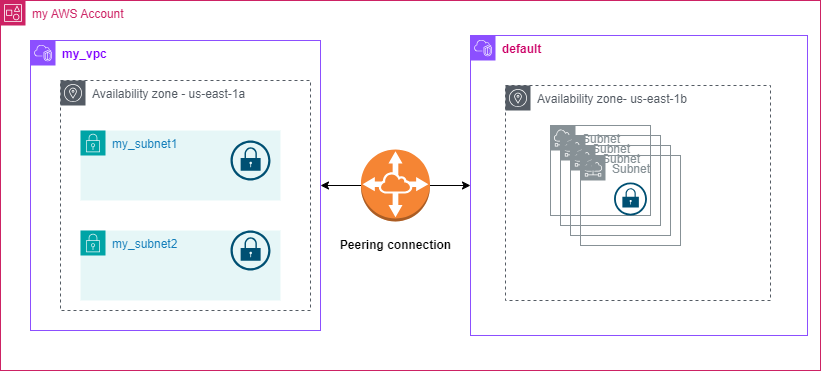

The diagram above was exported from draw.io. Its source (the exported page's mxGraphModel, read from the mxfile embedded in the PNG):
<mxGraphModel dx="1034" dy="412" grid="1" gridSize="10" guides="1" tooltips="1" connect="1" arrows="1" fold="1" page="1" pageScale="1" pageWidth="827" pageHeight="1169" math="0" shadow="0">
  <root>
    <mxCell id="0" />
    <mxCell id="1" parent="0" />
    <mxCell id="0L0aPs7gmHVoSqaBq3T6-1" value="my AWS Account" style="points=[[0,0],[0.25,0],[0.5,0],[0.75,0],[1,0],[1,0.25],[1,0.5],[1,0.75],[1,1],[0.75,1],[0.5,1],[0.25,1],[0,1],[0,0.75],[0,0.5],[0,0.25]];outlineConnect=0;gradientColor=none;html=1;whiteSpace=wrap;fontSize=12;fontStyle=0;container=1;pointerEvents=0;collapsible=0;recursiveResize=0;shape=mxgraph.aws4.group;grIcon=mxgraph.aws4.group_account;strokeColor=#CD2264;fillColor=none;verticalAlign=top;align=left;spacingLeft=30;fontColor=#CD2264;dashed=0;" vertex="1" parent="1">
      <mxGeometry x="80" y="40" width="820" height="370" as="geometry" />
    </mxCell>
    <mxCell id="0L0aPs7gmHVoSqaBq3T6-2" value="&lt;b&gt;&lt;font color=&quot;#7f00ff&quot;&gt;my_vpc&lt;/font&gt;&lt;/b&gt;" style="points=[[0,0],[0.25,0],[0.5,0],[0.75,0],[1,0],[1,0.25],[1,0.5],[1,0.75],[1,1],[0.75,1],[0.5,1],[0.25,1],[0,1],[0,0.75],[0,0.5],[0,0.25]];outlineConnect=0;gradientColor=none;html=1;whiteSpace=wrap;fontSize=12;fontStyle=0;container=1;pointerEvents=0;collapsible=0;recursiveResize=0;shape=mxgraph.aws4.group;grIcon=mxgraph.aws4.group_vpc2;strokeColor=#8C4FFF;fillColor=none;verticalAlign=top;align=left;spacingLeft=30;fontColor=#AAB7B8;dashed=0;" vertex="1" parent="0L0aPs7gmHVoSqaBq3T6-1">
      <mxGeometry x="30" y="40" width="290" height="290" as="geometry" />
    </mxCell>
    <mxCell id="0L0aPs7gmHVoSqaBq3T6-4" value="Availability zone - us-east-1a" style="sketch=0;outlineConnect=0;gradientColor=none;html=1;whiteSpace=wrap;fontSize=12;fontStyle=0;shape=mxgraph.aws4.group;grIcon=mxgraph.aws4.group_availability_zone;strokeColor=#545B64;fillColor=none;verticalAlign=top;align=left;spacingLeft=30;fontColor=#545B64;dashed=1;" vertex="1" parent="0L0aPs7gmHVoSqaBq3T6-2">
      <mxGeometry x="30" y="40" width="250" height="230" as="geometry" />
    </mxCell>
    <mxCell id="0L0aPs7gmHVoSqaBq3T6-6" value="my_subnet2" style="points=[[0,0],[0.25,0],[0.5,0],[0.75,0],[1,0],[1,0.25],[1,0.5],[1,0.75],[1,1],[0.75,1],[0.5,1],[0.25,1],[0,1],[0,0.75],[0,0.5],[0,0.25]];outlineConnect=0;gradientColor=none;html=1;whiteSpace=wrap;fontSize=12;fontStyle=0;container=1;pointerEvents=0;collapsible=0;recursiveResize=0;shape=mxgraph.aws4.group;grIcon=mxgraph.aws4.group_security_group;grStroke=0;strokeColor=#00A4A6;fillColor=#E6F6F7;verticalAlign=top;align=left;spacingLeft=30;fontColor=#147EBA;dashed=0;" vertex="1" parent="0L0aPs7gmHVoSqaBq3T6-2">
      <mxGeometry x="50" y="190" width="200" height="70" as="geometry" />
    </mxCell>
    <mxCell id="0L0aPs7gmHVoSqaBq3T6-23" value="" style="sketch=0;points=[[0.5,0,0],[1,0.5,0],[0.5,1,0],[0,0.5,0],[0.145,0.145,0],[0.8555,0.145,0],[0.855,0.8555,0],[0.145,0.855,0]];verticalLabelPosition=bottom;html=1;verticalAlign=top;aspect=fixed;align=center;pointerEvents=1;shape=mxgraph.cisco19.lock;fillColor=#005073;strokeColor=none;" vertex="1" parent="0L0aPs7gmHVoSqaBq3T6-6">
      <mxGeometry x="150" width="40" height="40" as="geometry" />
    </mxCell>
    <mxCell id="0L0aPs7gmHVoSqaBq3T6-7" value="my_subnet1" style="points=[[0,0],[0.25,0],[0.5,0],[0.75,0],[1,0],[1,0.25],[1,0.5],[1,0.75],[1,1],[0.75,1],[0.5,1],[0.25,1],[0,1],[0,0.75],[0,0.5],[0,0.25]];outlineConnect=0;gradientColor=none;html=1;whiteSpace=wrap;fontSize=12;fontStyle=0;container=1;pointerEvents=0;collapsible=0;recursiveResize=0;shape=mxgraph.aws4.group;grIcon=mxgraph.aws4.group_security_group;grStroke=0;strokeColor=#00A4A6;fillColor=#E6F6F7;verticalAlign=top;align=left;spacingLeft=30;fontColor=#147EBA;dashed=0;" vertex="1" parent="0L0aPs7gmHVoSqaBq3T6-2">
      <mxGeometry x="50" y="90" width="200" height="70" as="geometry" />
    </mxCell>
    <mxCell id="0L0aPs7gmHVoSqaBq3T6-22" value="" style="sketch=0;points=[[0.5,0,0],[1,0.5,0],[0.5,1,0],[0,0.5,0],[0.145,0.145,0],[0.8555,0.145,0],[0.855,0.8555,0],[0.145,0.855,0]];verticalLabelPosition=bottom;html=1;verticalAlign=top;aspect=fixed;align=center;pointerEvents=1;shape=mxgraph.cisco19.lock;fillColor=#005073;strokeColor=none;" vertex="1" parent="0L0aPs7gmHVoSqaBq3T6-2">
      <mxGeometry x="200" y="100" width="40" height="40" as="geometry" />
    </mxCell>
    <mxCell id="0L0aPs7gmHVoSqaBq3T6-3" value="&lt;b&gt;&lt;font color=&quot;#cc0066&quot;&gt;default&lt;/font&gt;&lt;/b&gt;" style="points=[[0,0],[0.25,0],[0.5,0],[0.75,0],[1,0],[1,0.25],[1,0.5],[1,0.75],[1,1],[0.75,1],[0.5,1],[0.25,1],[0,1],[0,0.75],[0,0.5],[0,0.25]];outlineConnect=0;gradientColor=none;html=1;whiteSpace=wrap;fontSize=12;fontStyle=0;container=1;pointerEvents=0;collapsible=0;recursiveResize=0;shape=mxgraph.aws4.group;grIcon=mxgraph.aws4.group_vpc2;strokeColor=#8C4FFF;fillColor=none;verticalAlign=top;align=left;spacingLeft=30;fontColor=#AAB7B8;dashed=0;" vertex="1" parent="0L0aPs7gmHVoSqaBq3T6-1">
      <mxGeometry x="470" y="35" width="337" height="300" as="geometry" />
    </mxCell>
    <mxCell id="0L0aPs7gmHVoSqaBq3T6-5" value="Availability zone- us-east-1b" style="sketch=0;outlineConnect=0;gradientColor=none;html=1;whiteSpace=wrap;fontSize=12;fontStyle=0;shape=mxgraph.aws4.group;grIcon=mxgraph.aws4.group_availability_zone;strokeColor=#545B64;fillColor=none;verticalAlign=top;align=left;spacingLeft=30;fontColor=#545B64;dashed=1;" vertex="1" parent="0L0aPs7gmHVoSqaBq3T6-3">
      <mxGeometry x="35" y="50" width="265" height="215" as="geometry" />
    </mxCell>
    <mxCell id="0L0aPs7gmHVoSqaBq3T6-8" value="Subnet" style="sketch=0;outlineConnect=0;gradientColor=none;html=1;whiteSpace=wrap;fontSize=12;fontStyle=0;shape=mxgraph.aws4.group;grIcon=mxgraph.aws4.group_subnet;strokeColor=#879196;fillColor=none;verticalAlign=top;align=left;spacingLeft=30;fontColor=#879196;dashed=0;" vertex="1" parent="0L0aPs7gmHVoSqaBq3T6-3">
      <mxGeometry x="80" y="90" width="100" height="90" as="geometry" />
    </mxCell>
    <mxCell id="0L0aPs7gmHVoSqaBq3T6-9" value="Subnet" style="sketch=0;outlineConnect=0;gradientColor=none;html=1;whiteSpace=wrap;fontSize=12;fontStyle=0;shape=mxgraph.aws4.group;grIcon=mxgraph.aws4.group_subnet;strokeColor=#879196;fillColor=none;verticalAlign=top;align=left;spacingLeft=30;fontColor=#879196;dashed=0;" vertex="1" parent="0L0aPs7gmHVoSqaBq3T6-3">
      <mxGeometry x="90" y="100" width="100" height="90" as="geometry" />
    </mxCell>
    <mxCell id="0L0aPs7gmHVoSqaBq3T6-10" value="Subnet" style="sketch=0;outlineConnect=0;gradientColor=none;html=1;whiteSpace=wrap;fontSize=12;fontStyle=0;shape=mxgraph.aws4.group;grIcon=mxgraph.aws4.group_subnet;strokeColor=#879196;fillColor=none;verticalAlign=top;align=left;spacingLeft=30;fontColor=#879196;dashed=0;" vertex="1" parent="0L0aPs7gmHVoSqaBq3T6-3">
      <mxGeometry x="100" y="110" width="100" height="90" as="geometry" />
    </mxCell>
    <mxCell id="0L0aPs7gmHVoSqaBq3T6-11" value="Subnet" style="sketch=0;outlineConnect=0;gradientColor=none;html=1;whiteSpace=wrap;fontSize=12;fontStyle=0;shape=mxgraph.aws4.group;grIcon=mxgraph.aws4.group_subnet;strokeColor=#879196;fillColor=none;verticalAlign=top;align=left;spacingLeft=30;fontColor=#879196;dashed=0;" vertex="1" parent="0L0aPs7gmHVoSqaBq3T6-3">
      <mxGeometry x="110" y="120" width="100" height="90" as="geometry" />
    </mxCell>
    <mxCell id="0L0aPs7gmHVoSqaBq3T6-24" value="" style="sketch=0;points=[[0.5,0,0],[1,0.5,0],[0.5,1,0],[0,0.5,0],[0.145,0.145,0],[0.8555,0.145,0],[0.855,0.8555,0],[0.145,0.855,0]];verticalLabelPosition=bottom;html=1;verticalAlign=top;aspect=fixed;align=center;pointerEvents=1;shape=mxgraph.cisco19.lock;fillColor=#005073;strokeColor=none;" vertex="1" parent="0L0aPs7gmHVoSqaBq3T6-3">
      <mxGeometry x="143.5" y="147" width="33" height="33" as="geometry" />
    </mxCell>
    <mxCell id="0L0aPs7gmHVoSqaBq3T6-17" style="edgeStyle=orthogonalEdgeStyle;rounded=0;orthogonalLoop=1;jettySize=auto;html=1;" edge="1" parent="0L0aPs7gmHVoSqaBq3T6-1" source="0L0aPs7gmHVoSqaBq3T6-16" target="0L0aPs7gmHVoSqaBq3T6-2">
      <mxGeometry relative="1" as="geometry" />
    </mxCell>
    <mxCell id="0L0aPs7gmHVoSqaBq3T6-18" style="edgeStyle=orthogonalEdgeStyle;rounded=0;orthogonalLoop=1;jettySize=auto;html=1;entryX=0;entryY=0.5;entryDx=0;entryDy=0;" edge="1" parent="0L0aPs7gmHVoSqaBq3T6-1" source="0L0aPs7gmHVoSqaBq3T6-16" target="0L0aPs7gmHVoSqaBq3T6-3">
      <mxGeometry relative="1" as="geometry" />
    </mxCell>
    <mxCell id="0L0aPs7gmHVoSqaBq3T6-16" value="" style="outlineConnect=0;dashed=0;verticalLabelPosition=bottom;verticalAlign=top;align=center;html=1;shape=mxgraph.aws3.vpc_peering;fillColor=#F58534;gradientColor=none;" vertex="1" parent="0L0aPs7gmHVoSqaBq3T6-1">
      <mxGeometry x="360.5" y="149" width="69" height="72" as="geometry" />
    </mxCell>
    <mxCell id="0L0aPs7gmHVoSqaBq3T6-19" value="&lt;b&gt;Peering connection&lt;/b&gt;" style="text;html=1;align=center;verticalAlign=middle;resizable=0;points=[];autosize=1;strokeColor=none;fillColor=none;" vertex="1" parent="0L0aPs7gmHVoSqaBq3T6-1">
      <mxGeometry x="330" y="230" width="130" height="30" as="geometry" />
    </mxCell>
  </root>
</mxGraphModel>